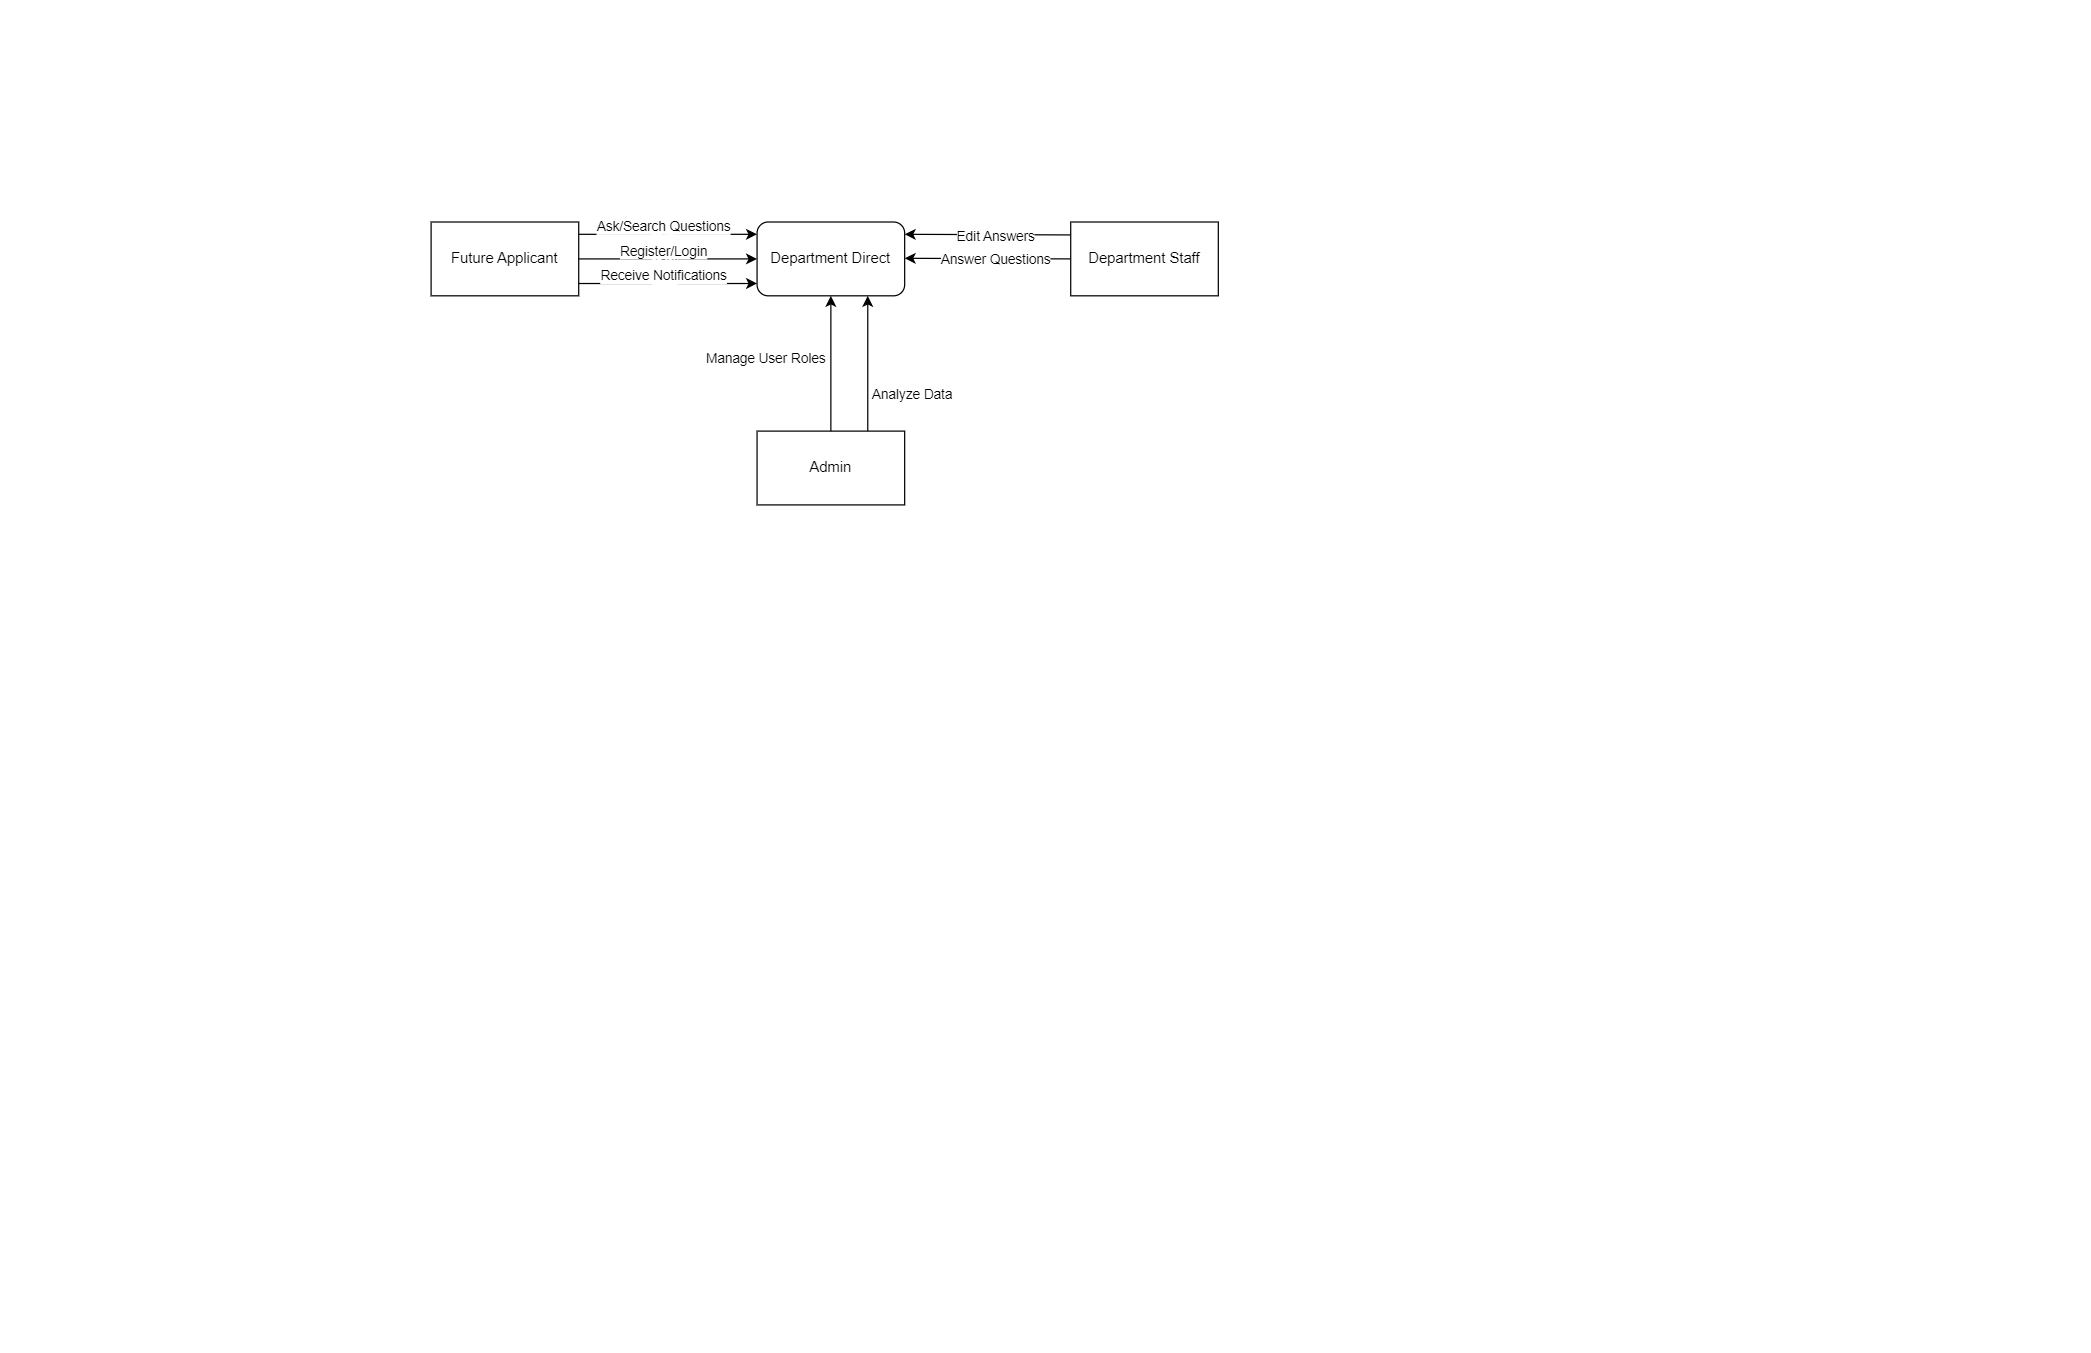

The diagram above was exported from draw.io. Its source (the exported page's mxGraphModel, read from the mxfile embedded in the PNG):
<mxGraphModel dx="1000" dy="621" grid="1" gridSize="10" guides="1" tooltips="1" connect="1" arrows="1" fold="1" page="1" pageScale="1" pageWidth="850" pageHeight="1100" math="0" shadow="0">
  <root>
    <mxCell id="0" />
    <mxCell id="1" parent="0" />
    <mxCell id="oeE8xgQTsNxF8LfRU45l-22" value="Admin" style="rounded=0;whiteSpace=wrap;html=1;" vertex="1" parent="1">
      <mxGeometry x="615" y="350" width="120" height="60" as="geometry" />
    </mxCell>
    <mxCell id="oeE8xgQTsNxF8LfRU45l-23" value="Department Staff" style="rounded=0;whiteSpace=wrap;html=1;" vertex="1" parent="1">
      <mxGeometry x="869.9999999999999" y="180" width="120" height="60" as="geometry" />
    </mxCell>
    <mxCell id="oeE8xgQTsNxF8LfRU45l-24" value="Future Applicant" style="rounded=0;whiteSpace=wrap;html=1;" vertex="1" parent="1">
      <mxGeometry x="350" y="180" width="120" height="60" as="geometry" />
    </mxCell>
    <mxCell id="oeE8xgQTsNxF8LfRU45l-25" value="Department Direct" style="rounded=1;whiteSpace=wrap;html=1;" vertex="1" parent="1">
      <mxGeometry x="615" y="180" width="120" height="60" as="geometry" />
    </mxCell>
    <mxCell id="oeE8xgQTsNxF8LfRU45l-26" value="" style="endArrow=classic;html=1;rounded=0;entryX=0.5;entryY=1;entryDx=0;entryDy=0;" edge="1" parent="1" source="oeE8xgQTsNxF8LfRU45l-22" target="oeE8xgQTsNxF8LfRU45l-25">
      <mxGeometry width="50" height="50" relative="1" as="geometry">
        <mxPoint x="550" y="310" as="sourcePoint" />
        <mxPoint x="600" y="260" as="targetPoint" />
      </mxGeometry>
    </mxCell>
    <mxCell id="oeE8xgQTsNxF8LfRU45l-27" value="Manage User Roles" style="edgeLabel;html=1;align=center;verticalAlign=middle;resizable=0;points=[];" vertex="1" connectable="0" parent="oeE8xgQTsNxF8LfRU45l-26">
      <mxGeometry x="0.1143" y="-1" relative="1" as="geometry">
        <mxPoint x="-54" y="1" as="offset" />
      </mxGeometry>
    </mxCell>
    <mxCell id="oeE8xgQTsNxF8LfRU45l-28" value="" style="endArrow=classic;html=1;rounded=0;exitX=1;exitY=0.5;exitDx=0;exitDy=0;entryX=0;entryY=0.5;entryDx=0;entryDy=0;" edge="1" parent="1" source="oeE8xgQTsNxF8LfRU45l-24" target="oeE8xgQTsNxF8LfRU45l-25">
      <mxGeometry width="50" height="50" relative="1" as="geometry">
        <mxPoint x="500" y="209.5" as="sourcePoint" />
        <mxPoint x="550" y="209.5" as="targetPoint" />
      </mxGeometry>
    </mxCell>
    <mxCell id="oeE8xgQTsNxF8LfRU45l-29" value="Text" style="edgeLabel;html=1;align=center;verticalAlign=middle;resizable=0;points=[];" vertex="1" connectable="0" parent="oeE8xgQTsNxF8LfRU45l-28">
      <mxGeometry x="-0.04" y="4" relative="1" as="geometry">
        <mxPoint y="1" as="offset" />
      </mxGeometry>
    </mxCell>
    <mxCell id="oeE8xgQTsNxF8LfRU45l-30" value="Register/Login" style="edgeLabel;html=1;align=center;verticalAlign=middle;resizable=0;points=[];" vertex="1" connectable="0" parent="oeE8xgQTsNxF8LfRU45l-28">
      <mxGeometry x="-0.0583" y="6" relative="1" as="geometry">
        <mxPoint as="offset" />
      </mxGeometry>
    </mxCell>
    <mxCell id="oeE8xgQTsNxF8LfRU45l-31" value="" style="endArrow=classic;html=1;rounded=0;exitX=1;exitY=0.5;exitDx=0;exitDy=0;entryX=0;entryY=0.5;entryDx=0;entryDy=0;" edge="1" parent="1">
      <mxGeometry width="50" height="50" relative="1" as="geometry">
        <mxPoint x="470" y="190" as="sourcePoint" />
        <mxPoint x="615" y="190" as="targetPoint" />
      </mxGeometry>
    </mxCell>
    <mxCell id="oeE8xgQTsNxF8LfRU45l-32" value="Text" style="edgeLabel;html=1;align=center;verticalAlign=middle;resizable=0;points=[];" vertex="1" connectable="0" parent="oeE8xgQTsNxF8LfRU45l-31">
      <mxGeometry x="-0.04" y="4" relative="1" as="geometry">
        <mxPoint y="1" as="offset" />
      </mxGeometry>
    </mxCell>
    <mxCell id="oeE8xgQTsNxF8LfRU45l-33" value="Ask/Search Questions" style="edgeLabel;html=1;align=center;verticalAlign=middle;resizable=0;points=[];" vertex="1" connectable="0" parent="oeE8xgQTsNxF8LfRU45l-31">
      <mxGeometry x="-0.0583" y="6" relative="1" as="geometry">
        <mxPoint as="offset" />
      </mxGeometry>
    </mxCell>
    <mxCell id="oeE8xgQTsNxF8LfRU45l-34" value="" style="endArrow=classic;html=1;rounded=0;exitX=1;exitY=0.5;exitDx=0;exitDy=0;entryX=0;entryY=0.5;entryDx=0;entryDy=0;" edge="1" parent="1">
      <mxGeometry width="50" height="50" relative="1" as="geometry">
        <mxPoint x="470" y="230" as="sourcePoint" />
        <mxPoint x="615" y="230" as="targetPoint" />
      </mxGeometry>
    </mxCell>
    <mxCell id="oeE8xgQTsNxF8LfRU45l-35" value="Text" style="edgeLabel;html=1;align=center;verticalAlign=middle;resizable=0;points=[];" vertex="1" connectable="0" parent="oeE8xgQTsNxF8LfRU45l-34">
      <mxGeometry x="-0.04" y="4" relative="1" as="geometry">
        <mxPoint y="1" as="offset" />
      </mxGeometry>
    </mxCell>
    <mxCell id="oeE8xgQTsNxF8LfRU45l-36" value="Receive Notifications" style="edgeLabel;html=1;align=center;verticalAlign=middle;resizable=0;points=[];" vertex="1" connectable="0" parent="oeE8xgQTsNxF8LfRU45l-34">
      <mxGeometry x="-0.0583" y="6" relative="1" as="geometry">
        <mxPoint as="offset" />
      </mxGeometry>
    </mxCell>
    <mxCell id="oeE8xgQTsNxF8LfRU45l-37" value="" style="endArrow=classic;html=1;rounded=0;exitX=0;exitY=0.5;exitDx=0;exitDy=0;" edge="1" parent="1" source="oeE8xgQTsNxF8LfRU45l-23">
      <mxGeometry width="50" height="50" relative="1" as="geometry">
        <mxPoint x="855" y="209.5" as="sourcePoint" />
        <mxPoint x="735" y="209.5" as="targetPoint" />
      </mxGeometry>
    </mxCell>
    <mxCell id="oeE8xgQTsNxF8LfRU45l-38" value="Answer Questions" style="edgeLabel;html=1;align=center;verticalAlign=middle;resizable=0;points=[];" vertex="1" connectable="0" parent="oeE8xgQTsNxF8LfRU45l-37">
      <mxGeometry x="-0.075" y="1" relative="1" as="geometry">
        <mxPoint x="1" as="offset" />
      </mxGeometry>
    </mxCell>
    <mxCell id="oeE8xgQTsNxF8LfRU45l-39" value="" style="endArrow=classic;html=1;rounded=0;exitX=0;exitY=0.5;exitDx=0;exitDy=0;" edge="1" parent="1">
      <mxGeometry width="50" height="50" relative="1" as="geometry">
        <mxPoint x="869.9999999999999" y="190.5" as="sourcePoint" />
        <mxPoint x="735" y="190" as="targetPoint" />
      </mxGeometry>
    </mxCell>
    <mxCell id="oeE8xgQTsNxF8LfRU45l-40" value="Edit Answers" style="edgeLabel;html=1;align=center;verticalAlign=middle;resizable=0;points=[];" vertex="1" connectable="0" parent="oeE8xgQTsNxF8LfRU45l-39">
      <mxGeometry x="-0.075" y="1" relative="1" as="geometry">
        <mxPoint x="1" as="offset" />
      </mxGeometry>
    </mxCell>
    <mxCell id="oeE8xgQTsNxF8LfRU45l-41" value="" style="endArrow=classic;html=1;rounded=0;exitX=0.75;exitY=0;exitDx=0;exitDy=0;entryX=0.75;entryY=1;entryDx=0;entryDy=0;" edge="1" parent="1" source="oeE8xgQTsNxF8LfRU45l-22" target="oeE8xgQTsNxF8LfRU45l-25">
      <mxGeometry width="50" height="50" relative="1" as="geometry">
        <mxPoint x="718.52" y="369.9599999999999" as="sourcePoint" />
        <mxPoint x="710" y="240" as="targetPoint" />
        <Array as="points" />
      </mxGeometry>
    </mxCell>
    <mxCell id="oeE8xgQTsNxF8LfRU45l-42" value="Analyze Data" style="edgeLabel;html=1;align=center;verticalAlign=middle;resizable=0;points=[];" vertex="1" connectable="0" parent="oeE8xgQTsNxF8LfRU45l-41">
      <mxGeometry x="-0.075" y="1" relative="1" as="geometry">
        <mxPoint x="37" y="20" as="offset" />
      </mxGeometry>
    </mxCell>
  </root>
</mxGraphModel>